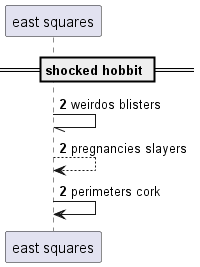

The diagram above was rendered by PlantUML. Its source (embedded in the PNG):
@startuml
participant "east squares" as 0
== shocked hobbit ==
autonumber 2 0
0 -// 0: weirdos blisters
0 --> 0: pregnancies slayers
0 -> 0: perimeters cork
autonumber stop
@enduml